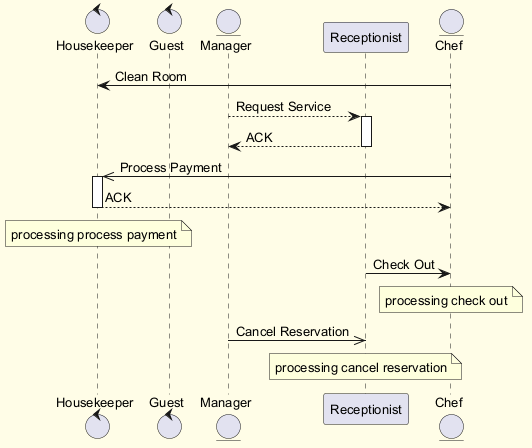

The diagram above was rendered by PlantUML. Its source (embedded in the PNG):
@startuml
skinparam backgroundColor #FFFDE7
skinparam classBackgroundColor #FFF9C4
skinparam classBorderColor #F57F17
skinparam defaultFontSize 13
control "Housekeeper" as H
control "Guest" as G
entity "Manager" as M
participant "Receptionist" as R
entity "Chef" as C
C -> H : Clean Room
M --> R : Request Service
activate R
R --> M : ACK
deactivate R
C ->> H : Process Payment
activate H
H --> C : ACK
deactivate H
note over H : processing process payment
R -> C : Check Out
note over C : processing check out
M ->> R : Cancel Reservation
note over R : processing cancel reservation
@enduml